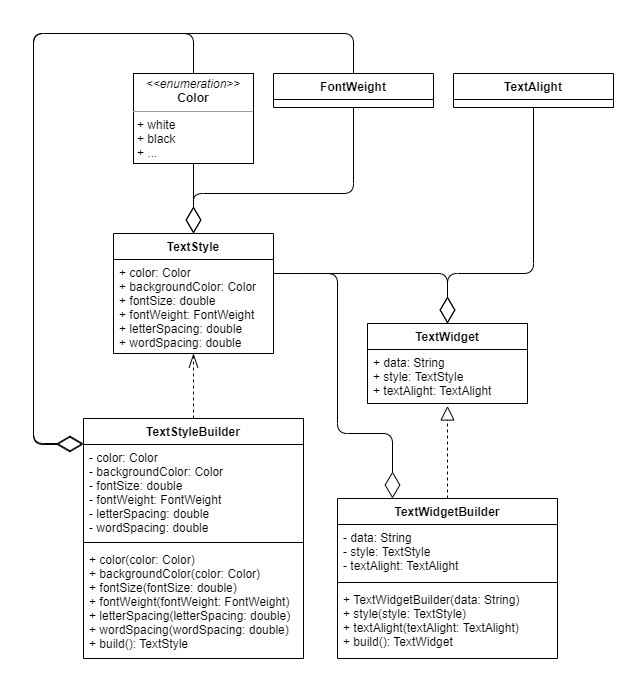

The diagram above was exported from draw.io. Its source (the exported page's mxGraphModel, read from the mxfile embedded in the PNG):
<mxGraphModel dx="1141" dy="685" grid="1" gridSize="10" guides="1" tooltips="1" connect="1" arrows="1" fold="1" page="1" pageScale="1" pageWidth="827" pageHeight="1169" math="0" shadow="0">
  <root>
    <mxCell id="0" />
    <mxCell id="1" parent="0" />
    <mxCell id="S-k8ZIXcdZ64xk5tJy4B-12" value="FontWeight" style="swimlane;fontStyle=1;align=center;verticalAlign=top;childLayout=stackLayout;horizontal=1;startSize=26;horizontalStack=0;resizeParent=1;resizeParentMax=0;resizeLast=0;collapsible=1;marginBottom=0;" vertex="1" parent="1">
      <mxGeometry x="320" y="240" width="160" height="34" as="geometry" />
    </mxCell>
    <mxCell id="S-k8ZIXcdZ64xk5tJy4B-16" value="&lt;p style=&quot;margin: 0px ; margin-top: 4px ; text-align: center&quot;&gt;&lt;i&gt;&amp;lt;&amp;lt;enumeration&amp;gt;&amp;gt;&lt;/i&gt;&lt;br&gt;&lt;b&gt;Color&lt;/b&gt;&lt;/p&gt;&lt;hr size=&quot;1&quot;&gt;&lt;p style=&quot;margin: 0px ; margin-left: 4px&quot;&gt;+ white&lt;br&gt;+ black&lt;/p&gt;&lt;p style=&quot;margin: 0px ; margin-left: 4px&quot;&gt;+ ...&lt;/p&gt;" style="verticalAlign=top;align=left;overflow=fill;fontSize=12;fontFamily=Helvetica;html=1;" vertex="1" parent="1">
      <mxGeometry x="180" y="240" width="120" height="90" as="geometry" />
    </mxCell>
    <mxCell id="S-k8ZIXcdZ64xk5tJy4B-17" value="TextStyle" style="swimlane;fontStyle=1;align=center;verticalAlign=top;childLayout=stackLayout;horizontal=1;startSize=26;horizontalStack=0;resizeParent=1;resizeParentMax=0;resizeLast=0;collapsible=1;marginBottom=0;" vertex="1" parent="1">
      <mxGeometry x="160" y="400" width="160" height="120" as="geometry" />
    </mxCell>
    <mxCell id="S-k8ZIXcdZ64xk5tJy4B-20" value="+ color: Color&#10;+ backgroundColor: Color&#10;+ fontSize: double&#10;+ fontWeight: FontWeight&#10;+ letterSpacing: double&#10;+ wordSpacing: double" style="text;strokeColor=none;fillColor=none;align=left;verticalAlign=top;spacingLeft=4;spacingRight=4;overflow=hidden;rotatable=0;points=[[0,0.5],[1,0.5]];portConstraint=eastwest;" vertex="1" parent="S-k8ZIXcdZ64xk5tJy4B-17">
      <mxGeometry y="26" width="160" height="94" as="geometry" />
    </mxCell>
    <mxCell id="S-k8ZIXcdZ64xk5tJy4B-21" value="" style="endArrow=diamondThin;endFill=0;endSize=24;html=1;entryX=0.5;entryY=0;entryDx=0;entryDy=0;exitX=0.5;exitY=1;exitDx=0;exitDy=0;" edge="1" parent="1" source="S-k8ZIXcdZ64xk5tJy4B-16" target="S-k8ZIXcdZ64xk5tJy4B-17">
      <mxGeometry width="160" relative="1" as="geometry">
        <mxPoint x="180" y="390" as="sourcePoint" />
        <mxPoint x="340" y="390" as="targetPoint" />
      </mxGeometry>
    </mxCell>
    <mxCell id="S-k8ZIXcdZ64xk5tJy4B-22" value="" style="endArrow=diamondThin;endFill=0;endSize=24;html=1;exitX=0.5;exitY=1;exitDx=0;exitDy=0;entryX=0.5;entryY=0;entryDx=0;entryDy=0;" edge="1" parent="1" source="S-k8ZIXcdZ64xk5tJy4B-12" target="S-k8ZIXcdZ64xk5tJy4B-17">
      <mxGeometry width="160" relative="1" as="geometry">
        <mxPoint x="180" y="390" as="sourcePoint" />
        <mxPoint x="240" y="400" as="targetPoint" />
        <Array as="points">
          <mxPoint x="400" y="360" />
          <mxPoint x="240" y="360" />
        </Array>
      </mxGeometry>
    </mxCell>
    <mxCell id="S-k8ZIXcdZ64xk5tJy4B-23" value="TextStyleBuilder" style="swimlane;fontStyle=1;align=center;verticalAlign=top;childLayout=stackLayout;horizontal=1;startSize=26;horizontalStack=0;resizeParent=1;resizeParentMax=0;resizeLast=0;collapsible=1;marginBottom=0;" vertex="1" parent="1">
      <mxGeometry x="130" y="585" width="220" height="240" as="geometry" />
    </mxCell>
    <mxCell id="S-k8ZIXcdZ64xk5tJy4B-24" value="- color: Color&#10;- backgroundColor: Color&#10;- fontSize: double&#10;- fontWeight: FontWeight&#10;- letterSpacing: double&#10;- wordSpacing: double" style="text;strokeColor=none;fillColor=none;align=left;verticalAlign=top;spacingLeft=4;spacingRight=4;overflow=hidden;rotatable=0;points=[[0,0.5],[1,0.5]];portConstraint=eastwest;" vertex="1" parent="S-k8ZIXcdZ64xk5tJy4B-23">
      <mxGeometry y="26" width="220" height="94" as="geometry" />
    </mxCell>
    <mxCell id="S-k8ZIXcdZ64xk5tJy4B-25" value="" style="line;strokeWidth=1;fillColor=none;align=left;verticalAlign=middle;spacingTop=-1;spacingLeft=3;spacingRight=3;rotatable=0;labelPosition=right;points=[];portConstraint=eastwest;" vertex="1" parent="S-k8ZIXcdZ64xk5tJy4B-23">
      <mxGeometry y="120" width="220" height="8" as="geometry" />
    </mxCell>
    <mxCell id="S-k8ZIXcdZ64xk5tJy4B-26" value="+ color(color: Color)&#10;+ backgroundColor(color: Color)&#10;+ fontSize(fontSize: double)&#10;+ fontWeight(fontWeight: FontWeight)&#10;+ letterSpacing(letterSpacing: double)&#10;+ wordSpacing(wordSpacing: double)&#10;+ build(): TextStyle" style="text;strokeColor=none;fillColor=none;align=left;verticalAlign=top;spacingLeft=4;spacingRight=4;overflow=hidden;rotatable=0;points=[[0,0.5],[1,0.5]];portConstraint=eastwest;" vertex="1" parent="S-k8ZIXcdZ64xk5tJy4B-23">
      <mxGeometry y="128" width="220" height="112" as="geometry" />
    </mxCell>
    <mxCell id="S-k8ZIXcdZ64xk5tJy4B-27" value="" style="endArrow=openThin;dashed=1;endFill=0;endSize=12;html=1;entryX=0.5;entryY=1;entryDx=0;entryDy=0;entryPerimeter=0;exitX=0.5;exitY=0;exitDx=0;exitDy=0;" edge="1" parent="1" source="S-k8ZIXcdZ64xk5tJy4B-23" target="S-k8ZIXcdZ64xk5tJy4B-20">
      <mxGeometry width="160" relative="1" as="geometry">
        <mxPoint x="70" y="570" as="sourcePoint" />
        <mxPoint x="240" y="540" as="targetPoint" />
      </mxGeometry>
    </mxCell>
    <mxCell id="S-k8ZIXcdZ64xk5tJy4B-28" value="" style="endArrow=diamondThin;endFill=0;endSize=24;html=1;entryX=-0.001;entryY=0.108;entryDx=0;entryDy=0;entryPerimeter=0;exitX=0.5;exitY=0;exitDx=0;exitDy=0;" edge="1" parent="1" source="S-k8ZIXcdZ64xk5tJy4B-16" target="S-k8ZIXcdZ64xk5tJy4B-23">
      <mxGeometry width="160" relative="1" as="geometry">
        <mxPoint x="-50" y="620" as="sourcePoint" />
        <mxPoint x="110" y="620" as="targetPoint" />
        <Array as="points">
          <mxPoint x="240" y="200" />
          <mxPoint x="80" y="200" />
          <mxPoint x="80" y="611" />
        </Array>
      </mxGeometry>
    </mxCell>
    <mxCell id="S-k8ZIXcdZ64xk5tJy4B-30" value="" style="endArrow=diamondThin;endFill=0;endSize=24;html=1;exitX=0.5;exitY=0;exitDx=0;exitDy=0;" edge="1" parent="1" source="S-k8ZIXcdZ64xk5tJy4B-12">
      <mxGeometry width="160" relative="1" as="geometry">
        <mxPoint x="150" y="520" as="sourcePoint" />
        <mxPoint x="130" y="610" as="targetPoint" />
        <Array as="points">
          <mxPoint x="400" y="200" />
          <mxPoint x="80" y="200" />
          <mxPoint x="80" y="610" />
        </Array>
      </mxGeometry>
    </mxCell>
    <mxCell id="S-k8ZIXcdZ64xk5tJy4B-31" value="TextAlight" style="swimlane;fontStyle=1;align=center;verticalAlign=top;childLayout=stackLayout;horizontal=1;startSize=26;horizontalStack=0;resizeParent=1;resizeParentMax=0;resizeLast=0;collapsible=1;marginBottom=0;" vertex="1" parent="1">
      <mxGeometry x="500" y="240" width="160" height="34" as="geometry" />
    </mxCell>
    <mxCell id="S-k8ZIXcdZ64xk5tJy4B-34" value="TextWidget" style="swimlane;fontStyle=1;align=center;verticalAlign=top;childLayout=stackLayout;horizontal=1;startSize=26;horizontalStack=0;resizeParent=1;resizeParentMax=0;resizeLast=0;collapsible=1;marginBottom=0;" vertex="1" parent="1">
      <mxGeometry x="414" y="490" width="160" height="80" as="geometry" />
    </mxCell>
    <mxCell id="S-k8ZIXcdZ64xk5tJy4B-35" value="+ data: String&#10;+ style: TextStyle&#10;+ textAlight: TextAlight" style="text;strokeColor=none;fillColor=none;align=left;verticalAlign=top;spacingLeft=4;spacingRight=4;overflow=hidden;rotatable=0;points=[[0,0.5],[1,0.5]];portConstraint=eastwest;" vertex="1" parent="S-k8ZIXcdZ64xk5tJy4B-34">
      <mxGeometry y="26" width="160" height="54" as="geometry" />
    </mxCell>
    <mxCell id="S-k8ZIXcdZ64xk5tJy4B-36" value="" style="endArrow=diamondThin;endFill=0;endSize=24;html=1;entryX=0.5;entryY=0;entryDx=0;entryDy=0;exitX=0.5;exitY=1;exitDx=0;exitDy=0;" edge="1" parent="1" source="S-k8ZIXcdZ64xk5tJy4B-31" target="S-k8ZIXcdZ64xk5tJy4B-34">
      <mxGeometry width="160" relative="1" as="geometry">
        <mxPoint x="380" y="390" as="sourcePoint" />
        <mxPoint x="540" y="390" as="targetPoint" />
        <Array as="points">
          <mxPoint x="580" y="440" />
          <mxPoint x="494" y="440" />
        </Array>
      </mxGeometry>
    </mxCell>
    <mxCell id="S-k8ZIXcdZ64xk5tJy4B-37" value="" style="endArrow=diamondThin;endFill=0;endSize=24;html=1;entryX=0.5;entryY=0;entryDx=0;entryDy=0;" edge="1" parent="1" target="S-k8ZIXcdZ64xk5tJy4B-34">
      <mxGeometry width="160" relative="1" as="geometry">
        <mxPoint x="320" y="440" as="sourcePoint" />
        <mxPoint x="540" y="390" as="targetPoint" />
        <Array as="points">
          <mxPoint x="494" y="440" />
        </Array>
      </mxGeometry>
    </mxCell>
    <mxCell id="S-k8ZIXcdZ64xk5tJy4B-38" value="TextWidgetBuilder" style="swimlane;fontStyle=1;align=center;verticalAlign=top;childLayout=stackLayout;horizontal=1;startSize=26;horizontalStack=0;resizeParent=1;resizeParentMax=0;resizeLast=0;collapsible=1;marginBottom=0;" vertex="1" parent="1">
      <mxGeometry x="384" y="665" width="220" height="160" as="geometry" />
    </mxCell>
    <mxCell id="S-k8ZIXcdZ64xk5tJy4B-39" value="- data: String&#10;- style: TextStyle&#10;- textAlight: TextAlight" style="text;strokeColor=none;fillColor=none;align=left;verticalAlign=top;spacingLeft=4;spacingRight=4;overflow=hidden;rotatable=0;points=[[0,0.5],[1,0.5]];portConstraint=eastwest;" vertex="1" parent="S-k8ZIXcdZ64xk5tJy4B-38">
      <mxGeometry y="26" width="220" height="54" as="geometry" />
    </mxCell>
    <mxCell id="S-k8ZIXcdZ64xk5tJy4B-40" value="" style="line;strokeWidth=1;fillColor=none;align=left;verticalAlign=middle;spacingTop=-1;spacingLeft=3;spacingRight=3;rotatable=0;labelPosition=right;points=[];portConstraint=eastwest;" vertex="1" parent="S-k8ZIXcdZ64xk5tJy4B-38">
      <mxGeometry y="80" width="220" height="8" as="geometry" />
    </mxCell>
    <mxCell id="S-k8ZIXcdZ64xk5tJy4B-41" value="+ TextWidgetBuilder(data: String)&#10;+ style(style: TextStyle)&#10;+ textAlight(textAlight: TextAlight)&#10;+ build(): TextWidget" style="text;strokeColor=none;fillColor=none;align=left;verticalAlign=top;spacingLeft=4;spacingRight=4;overflow=hidden;rotatable=0;points=[[0,0.5],[1,0.5]];portConstraint=eastwest;" vertex="1" parent="S-k8ZIXcdZ64xk5tJy4B-38">
      <mxGeometry y="88" width="220" height="72" as="geometry" />
    </mxCell>
    <mxCell id="S-k8ZIXcdZ64xk5tJy4B-42" value="" style="endArrow=block;dashed=1;endFill=0;endSize=12;html=1;exitX=0.5;exitY=0;exitDx=0;exitDy=0;entryX=0.5;entryY=1.046;entryDx=0;entryDy=0;entryPerimeter=0;" edge="1" parent="1" source="S-k8ZIXcdZ64xk5tJy4B-38" target="S-k8ZIXcdZ64xk5tJy4B-35">
      <mxGeometry width="160" relative="1" as="geometry">
        <mxPoint x="500" y="520" as="sourcePoint" />
        <mxPoint x="660" y="520" as="targetPoint" />
      </mxGeometry>
    </mxCell>
    <mxCell id="S-k8ZIXcdZ64xk5tJy4B-43" value="" style="endArrow=diamondThin;endFill=0;endSize=24;html=1;entryX=0.25;entryY=0;entryDx=0;entryDy=0;exitX=1;exitY=0.149;exitDx=0;exitDy=0;exitPerimeter=0;" edge="1" parent="1" source="S-k8ZIXcdZ64xk5tJy4B-20" target="S-k8ZIXcdZ64xk5tJy4B-38">
      <mxGeometry width="160" relative="1" as="geometry">
        <mxPoint x="500" y="520" as="sourcePoint" />
        <mxPoint x="660" y="520" as="targetPoint" />
        <Array as="points">
          <mxPoint x="384" y="440" />
          <mxPoint x="384" y="600" />
          <mxPoint x="439" y="600" />
        </Array>
      </mxGeometry>
    </mxCell>
  </root>
</mxGraphModel>